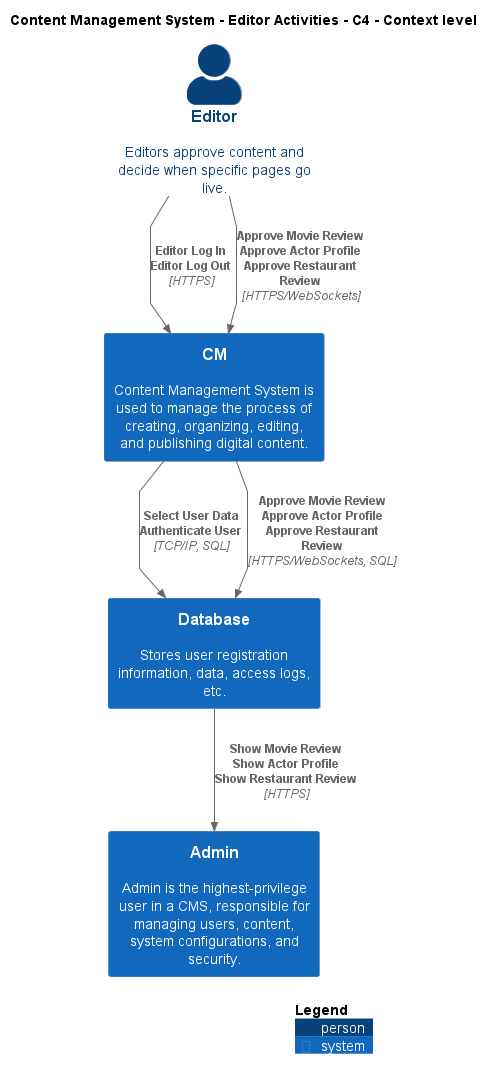

The diagram above was rendered by PlantUML. Its source (embedded in the PNG):
@startuml
!include ..\..\..\.c4s\C4_Context.puml

AddElementTag("c4interflow:lifecycle:new", $bgColor=green, $fontColor=#ffffff, $borderColor=green, $shadowing="False")
AddElementTag("c4interflow:lifecycle:changed", $bgColor=orange, $fontColor=#ffffff, $borderColor=orange, $shadowing="False")
AddElementTag("c4interflow:lifecycle:removed", $bgColor=red, $fontColor=#ffffff, $borderColor=red, $shadowing="False")

AddRelTag("c4interflow:lifecycle:new", $textColor=green, $lineColor=green)
AddRelTag("c4interflow:lifecycle:changed", $textColor=orange, $lineColor=orange)
AddRelTag("c4interflow:lifecycle:removed", $textColor=red, $lineColor=red)

SHOW_PERSON_PORTRAIT()
LAYOUT_TOP_DOWN()

skinparam linetype polyline

title Content Management System - Editor Activities - C4 - Context level

Person(ContentManagementSystem.Actors.Editor, "Editor", "Editors approve content and decide when specific pages go live.")
System(ContentManagementSystem.SoftwareSystems.CM, "CM", "Content Management System is used to manage the process of creating, organizing, editing, and publishing digital content.")
System(ContentManagementSystem.SoftwareSystems.Database, "Database", "Stores user registration information, data, access logs, etc.")
System(ContentManagementSystem.SoftwareSystems.Admin, "Admin", "Admin is the highest-privilege user in a CMS, responsible for managing users, content, system configurations, and security.")

Rel(ContentManagementSystem.Actors.Editor, ContentManagementSystem.SoftwareSystems.CM, "Editor Log In\nEditor Log Out", "HTTPS", $tags="protocol:https")
Rel(ContentManagementSystem.Actors.Editor, ContentManagementSystem.SoftwareSystems.CM, "Approve Movie Review\nApprove Actor Profile\nApprove Restaurant Review", "HTTPS/WebSockets", $tags="protocol:https/websockets")
Rel(ContentManagementSystem.SoftwareSystems.CM, ContentManagementSystem.SoftwareSystems.Database, "Select User Data\nAuthenticate User", "TCP/IP, SQL", $tags="protocol:tcp/ip, sql")
Rel(ContentManagementSystem.SoftwareSystems.CM, ContentManagementSystem.SoftwareSystems.Database, "Approve Movie Review\nApprove Actor Profile\nApprove Restaurant Review", "HTTPS/WebSockets, SQL", $tags="protocol:https/websockets, sql")
Rel(ContentManagementSystem.SoftwareSystems.Database, ContentManagementSystem.SoftwareSystems.Admin, "Show Movie Review\nShow Actor Profile\nShow Restaurant Review", "HTTPS", $tags="protocol:https")


SHOW_LEGEND()
@enduml